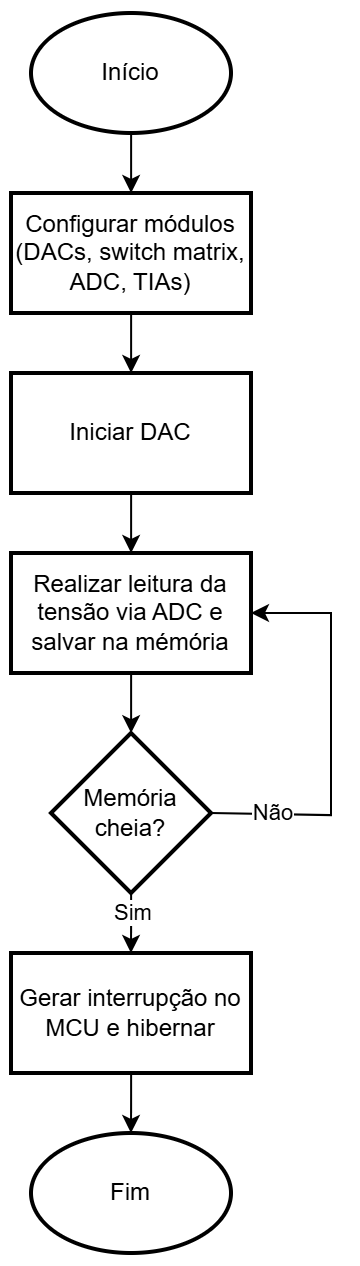

The diagram above was exported from draw.io. Its source (the exported page's mxGraphModel, read from the mxfile embedded in the PNG):
<mxGraphModel dx="1678" dy="874" grid="1" gridSize="10" guides="1" tooltips="1" connect="1" arrows="1" fold="1" page="1" pageScale="1" pageWidth="827" pageHeight="1169" math="0" shadow="0">
  <root>
    <mxCell id="0" />
    <mxCell id="1" parent="0" />
    <mxCell id="2" value="" style="edgeStyle=orthogonalEdgeStyle;rounded=0;orthogonalLoop=1;jettySize=auto;html=1;" edge="1" source="3" target="5" parent="1">
      <mxGeometry relative="1" as="geometry" />
    </mxCell>
    <mxCell id="3" value="Início" style="strokeWidth=2;html=1;shape=mxgraph.flowchart.start_1;whiteSpace=wrap;" vertex="1" parent="1">
      <mxGeometry x="1191" y="50" width="100" height="60" as="geometry" />
    </mxCell>
    <mxCell id="4" value="" style="edgeStyle=orthogonalEdgeStyle;rounded=0;orthogonalLoop=1;jettySize=auto;html=1;" edge="1" source="5" target="7" parent="1">
      <mxGeometry relative="1" as="geometry" />
    </mxCell>
    <mxCell id="5" value="Configurar módulos (DACs, switch matrix, ADC, TIAs)" style="whiteSpace=wrap;html=1;strokeWidth=2;" vertex="1" parent="1">
      <mxGeometry x="1181" y="140" width="120" height="60" as="geometry" />
    </mxCell>
    <mxCell id="6" value="" style="edgeStyle=orthogonalEdgeStyle;rounded=0;orthogonalLoop=1;jettySize=auto;html=1;" edge="1" source="7" target="12" parent="1">
      <mxGeometry relative="1" as="geometry" />
    </mxCell>
    <mxCell id="7" value="Iniciar DAC" style="whiteSpace=wrap;html=1;strokeWidth=2;" vertex="1" parent="1">
      <mxGeometry x="1181" y="230" width="120" height="60" as="geometry" />
    </mxCell>
    <mxCell id="8" value="Gerar interrupção no MCU e hibernar" style="whiteSpace=wrap;html=1;strokeWidth=2;" vertex="1" parent="1">
      <mxGeometry x="1181" y="520" width="120" height="60" as="geometry" />
    </mxCell>
    <mxCell id="9" value="Fim" style="strokeWidth=2;html=1;shape=mxgraph.flowchart.start_1;whiteSpace=wrap;" vertex="1" parent="1">
      <mxGeometry x="1191" y="610" width="100" height="60" as="geometry" />
    </mxCell>
    <mxCell id="10" style="edgeStyle=orthogonalEdgeStyle;rounded=0;orthogonalLoop=1;jettySize=auto;html=1;entryX=0.5;entryY=0;entryDx=0;entryDy=0;entryPerimeter=0;" edge="1" source="8" target="9" parent="1">
      <mxGeometry relative="1" as="geometry" />
    </mxCell>
    <mxCell id="11" value="" style="edgeStyle=orthogonalEdgeStyle;rounded=0;orthogonalLoop=1;jettySize=auto;html=1;" edge="1" source="12" target="17" parent="1">
      <mxGeometry relative="1" as="geometry" />
    </mxCell>
    <mxCell id="12" value="Realizar leitura da tensão via ADC e salvar na mémória" style="whiteSpace=wrap;html=1;strokeWidth=2;" vertex="1" parent="1">
      <mxGeometry x="1181" y="320" width="120" height="60" as="geometry" />
    </mxCell>
    <mxCell id="13" style="edgeStyle=orthogonalEdgeStyle;rounded=0;orthogonalLoop=1;jettySize=auto;html=1;entryX=1;entryY=0.5;entryDx=0;entryDy=0;" edge="1" target="12" parent="1">
      <mxGeometry relative="1" as="geometry">
        <mxPoint x="1340" y="350" as="targetPoint" />
        <mxPoint x="1281" y="450" as="sourcePoint" />
        <Array as="points">
          <mxPoint x="1281" y="451" />
          <mxPoint x="1341" y="451" />
          <mxPoint x="1341" y="350" />
        </Array>
      </mxGeometry>
    </mxCell>
    <mxCell id="14" value="Não" style="edgeLabel;html=1;align=center;verticalAlign=middle;resizable=0;points=[];" connectable="0" vertex="1" parent="13">
      <mxGeometry x="-0.604" relative="1" as="geometry">
        <mxPoint x="-10" y="-1" as="offset" />
      </mxGeometry>
    </mxCell>
    <mxCell id="15" style="edgeStyle=orthogonalEdgeStyle;rounded=0;orthogonalLoop=1;jettySize=auto;html=1;entryX=0.5;entryY=0;entryDx=0;entryDy=0;" edge="1" source="17" target="8" parent="1">
      <mxGeometry relative="1" as="geometry" />
    </mxCell>
    <mxCell id="16" value="Sim" style="edgeLabel;html=1;align=center;verticalAlign=middle;resizable=0;points=[];" connectable="0" vertex="1" parent="15">
      <mxGeometry x="0.28" y="-2" relative="1" as="geometry">
        <mxPoint x="2" y="-2" as="offset" />
      </mxGeometry>
    </mxCell>
    <mxCell id="17" value="Memória cheia?" style="rhombus;whiteSpace=wrap;html=1;strokeWidth=2;" vertex="1" parent="1">
      <mxGeometry x="1201" y="410" width="80" height="80" as="geometry" />
    </mxCell>
  </root>
</mxGraphModel>